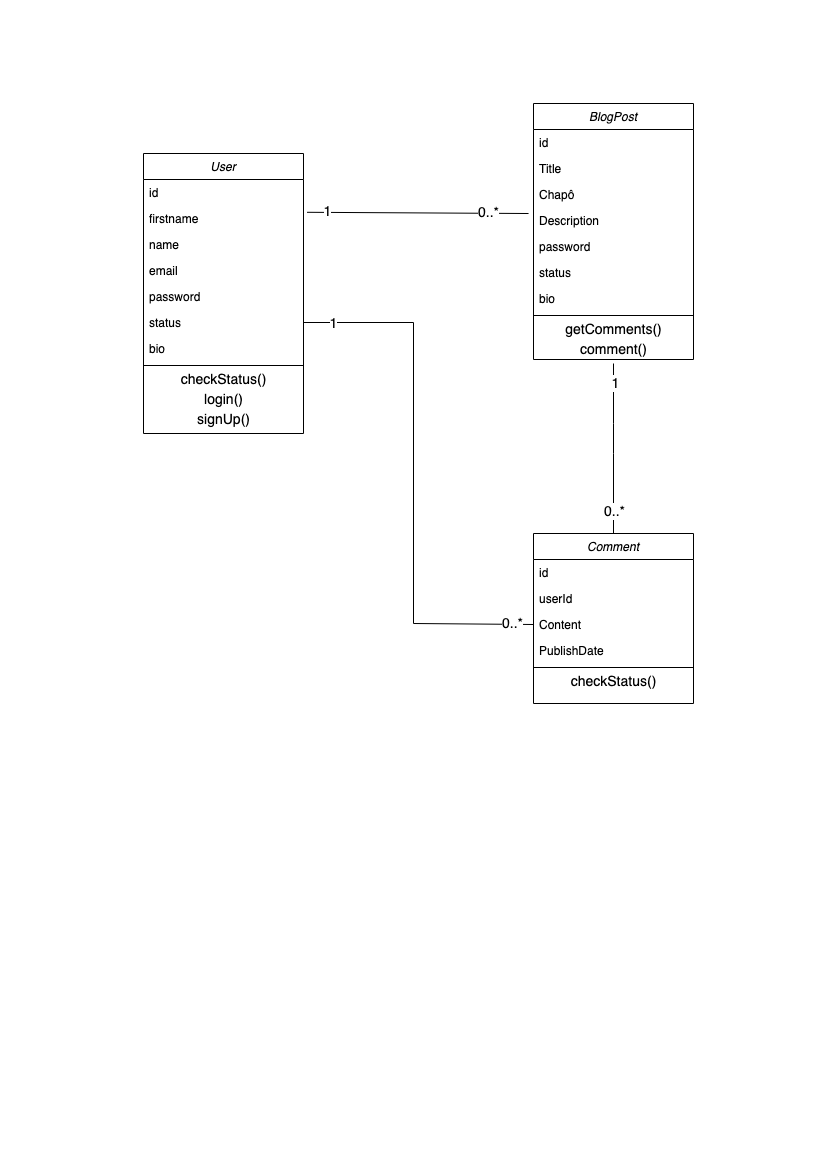

The diagram above was exported from draw.io. Its source (the exported page's mxGraphModel, read from the mxfile embedded in the PNG):
<mxGraphModel dx="1018" dy="543" grid="1" gridSize="10" guides="1" tooltips="1" connect="1" arrows="1" fold="1" page="1" pageScale="1" pageWidth="827" pageHeight="1169" math="0" shadow="0">
  <root>
    <mxCell id="WIyWlLk6GJQsqaUBKTNV-0" />
    <mxCell id="WIyWlLk6GJQsqaUBKTNV-1" parent="WIyWlLk6GJQsqaUBKTNV-0" />
    <mxCell id="zkfFHV4jXpPFQw0GAbJ--0" value="User" style="swimlane;fontStyle=2;align=center;verticalAlign=top;childLayout=stackLayout;horizontal=1;startSize=26;horizontalStack=0;resizeParent=1;resizeLast=0;collapsible=1;marginBottom=0;rounded=0;shadow=0;strokeWidth=1;" parent="WIyWlLk6GJQsqaUBKTNV-1" vertex="1">
      <mxGeometry x="140" y="150" width="160" height="280" as="geometry">
        <mxRectangle x="230" y="140" width="160" height="26" as="alternateBounds" />
      </mxGeometry>
    </mxCell>
    <mxCell id="zkfFHV4jXpPFQw0GAbJ--1" value="id" style="text;align=left;verticalAlign=top;spacingLeft=4;spacingRight=4;overflow=hidden;rotatable=0;points=[[0,0.5],[1,0.5]];portConstraint=eastwest;" parent="zkfFHV4jXpPFQw0GAbJ--0" vertex="1">
      <mxGeometry y="26" width="160" height="26" as="geometry" />
    </mxCell>
    <mxCell id="zkfFHV4jXpPFQw0GAbJ--2" value="firstname" style="text;align=left;verticalAlign=top;spacingLeft=4;spacingRight=4;overflow=hidden;rotatable=0;points=[[0,0.5],[1,0.5]];portConstraint=eastwest;rounded=0;shadow=0;html=0;" parent="zkfFHV4jXpPFQw0GAbJ--0" vertex="1">
      <mxGeometry y="52" width="160" height="26" as="geometry" />
    </mxCell>
    <mxCell id="zkfFHV4jXpPFQw0GAbJ--3" value="name" style="text;align=left;verticalAlign=top;spacingLeft=4;spacingRight=4;overflow=hidden;rotatable=0;points=[[0,0.5],[1,0.5]];portConstraint=eastwest;rounded=0;shadow=0;html=0;" parent="zkfFHV4jXpPFQw0GAbJ--0" vertex="1">
      <mxGeometry y="78" width="160" height="26" as="geometry" />
    </mxCell>
    <mxCell id="--f0UYcR9znVN69vvELH-0" value="email" style="text;align=left;verticalAlign=top;spacingLeft=4;spacingRight=4;overflow=hidden;rotatable=0;points=[[0,0.5],[1,0.5]];portConstraint=eastwest;rounded=0;shadow=0;html=0;" parent="zkfFHV4jXpPFQw0GAbJ--0" vertex="1">
      <mxGeometry y="104" width="160" height="26" as="geometry" />
    </mxCell>
    <mxCell id="--f0UYcR9znVN69vvELH-2" value="password" style="text;align=left;verticalAlign=top;spacingLeft=4;spacingRight=4;overflow=hidden;rotatable=0;points=[[0,0.5],[1,0.5]];portConstraint=eastwest;rounded=0;shadow=0;html=0;" parent="zkfFHV4jXpPFQw0GAbJ--0" vertex="1">
      <mxGeometry y="130" width="160" height="26" as="geometry" />
    </mxCell>
    <mxCell id="--f0UYcR9znVN69vvELH-3" value="status" style="text;align=left;verticalAlign=top;spacingLeft=4;spacingRight=4;overflow=hidden;rotatable=0;points=[[0,0.5],[1,0.5]];portConstraint=eastwest;rounded=0;shadow=0;html=0;" parent="zkfFHV4jXpPFQw0GAbJ--0" vertex="1">
      <mxGeometry y="156" width="160" height="26" as="geometry" />
    </mxCell>
    <mxCell id="--f0UYcR9znVN69vvELH-1" value="bio" style="text;align=left;verticalAlign=top;spacingLeft=4;spacingRight=4;overflow=hidden;rotatable=0;points=[[0,0.5],[1,0.5]];portConstraint=eastwest;rounded=0;shadow=0;html=0;" parent="zkfFHV4jXpPFQw0GAbJ--0" vertex="1">
      <mxGeometry y="182" width="160" height="26" as="geometry" />
    </mxCell>
    <mxCell id="zkfFHV4jXpPFQw0GAbJ--4" value="" style="line;html=1;strokeWidth=1;align=left;verticalAlign=middle;spacingTop=-1;spacingLeft=3;spacingRight=3;rotatable=0;labelPosition=right;points=[];portConstraint=eastwest;" parent="zkfFHV4jXpPFQw0GAbJ--0" vertex="1">
      <mxGeometry y="208" width="160" height="8" as="geometry" />
    </mxCell>
    <mxCell id="pzos3s5vAR4pYHBPqfKA-1" value="checkStatus()" style="text;html=1;align=center;verticalAlign=middle;resizable=0;points=[];autosize=1;strokeColor=none;fillColor=none;fontSize=14;" parent="zkfFHV4jXpPFQw0GAbJ--0" vertex="1">
      <mxGeometry y="216" width="160" height="20" as="geometry" />
    </mxCell>
    <mxCell id="pzos3s5vAR4pYHBPqfKA-2" value="login()" style="text;html=1;align=center;verticalAlign=middle;resizable=0;points=[];autosize=1;strokeColor=none;fillColor=none;fontSize=14;" parent="zkfFHV4jXpPFQw0GAbJ--0" vertex="1">
      <mxGeometry y="236" width="160" height="20" as="geometry" />
    </mxCell>
    <mxCell id="pzos3s5vAR4pYHBPqfKA-3" value="signUp()" style="text;html=1;align=center;verticalAlign=middle;resizable=0;points=[];autosize=1;strokeColor=none;fillColor=none;fontSize=14;" parent="zkfFHV4jXpPFQw0GAbJ--0" vertex="1">
      <mxGeometry y="256" width="160" height="20" as="geometry" />
    </mxCell>
    <mxCell id="--f0UYcR9znVN69vvELH-4" value="BlogPost" style="swimlane;fontStyle=2;align=center;verticalAlign=top;childLayout=stackLayout;horizontal=1;startSize=26;horizontalStack=0;resizeParent=1;resizeLast=0;collapsible=1;marginBottom=0;rounded=0;shadow=0;strokeWidth=1;" parent="WIyWlLk6GJQsqaUBKTNV-1" vertex="1">
      <mxGeometry x="530" y="100" width="160" height="256" as="geometry">
        <mxRectangle x="230" y="140" width="160" height="26" as="alternateBounds" />
      </mxGeometry>
    </mxCell>
    <mxCell id="--f0UYcR9znVN69vvELH-5" value="id" style="text;align=left;verticalAlign=top;spacingLeft=4;spacingRight=4;overflow=hidden;rotatable=0;points=[[0,0.5],[1,0.5]];portConstraint=eastwest;" parent="--f0UYcR9znVN69vvELH-4" vertex="1">
      <mxGeometry y="26" width="160" height="26" as="geometry" />
    </mxCell>
    <mxCell id="--f0UYcR9znVN69vvELH-6" value="Title" style="text;align=left;verticalAlign=top;spacingLeft=4;spacingRight=4;overflow=hidden;rotatable=0;points=[[0,0.5],[1,0.5]];portConstraint=eastwest;rounded=0;shadow=0;html=0;" parent="--f0UYcR9znVN69vvELH-4" vertex="1">
      <mxGeometry y="52" width="160" height="26" as="geometry" />
    </mxCell>
    <mxCell id="--f0UYcR9znVN69vvELH-7" value="Chapô" style="text;align=left;verticalAlign=top;spacingLeft=4;spacingRight=4;overflow=hidden;rotatable=0;points=[[0,0.5],[1,0.5]];portConstraint=eastwest;rounded=0;shadow=0;html=0;" parent="--f0UYcR9znVN69vvELH-4" vertex="1">
      <mxGeometry y="78" width="160" height="26" as="geometry" />
    </mxCell>
    <mxCell id="--f0UYcR9znVN69vvELH-8" value="Description" style="text;align=left;verticalAlign=top;spacingLeft=4;spacingRight=4;overflow=hidden;rotatable=0;points=[[0,0.5],[1,0.5]];portConstraint=eastwest;rounded=0;shadow=0;html=0;" parent="--f0UYcR9znVN69vvELH-4" vertex="1">
      <mxGeometry y="104" width="160" height="26" as="geometry" />
    </mxCell>
    <mxCell id="--f0UYcR9znVN69vvELH-9" value="password" style="text;align=left;verticalAlign=top;spacingLeft=4;spacingRight=4;overflow=hidden;rotatable=0;points=[[0,0.5],[1,0.5]];portConstraint=eastwest;rounded=0;shadow=0;html=0;" parent="--f0UYcR9znVN69vvELH-4" vertex="1">
      <mxGeometry y="130" width="160" height="26" as="geometry" />
    </mxCell>
    <mxCell id="--f0UYcR9znVN69vvELH-10" value="status" style="text;align=left;verticalAlign=top;spacingLeft=4;spacingRight=4;overflow=hidden;rotatable=0;points=[[0,0.5],[1,0.5]];portConstraint=eastwest;rounded=0;shadow=0;html=0;" parent="--f0UYcR9znVN69vvELH-4" vertex="1">
      <mxGeometry y="156" width="160" height="26" as="geometry" />
    </mxCell>
    <mxCell id="--f0UYcR9znVN69vvELH-11" value="bio" style="text;align=left;verticalAlign=top;spacingLeft=4;spacingRight=4;overflow=hidden;rotatable=0;points=[[0,0.5],[1,0.5]];portConstraint=eastwest;rounded=0;shadow=0;html=0;" parent="--f0UYcR9znVN69vvELH-4" vertex="1">
      <mxGeometry y="182" width="160" height="26" as="geometry" />
    </mxCell>
    <mxCell id="--f0UYcR9znVN69vvELH-12" value="" style="line;html=1;strokeWidth=1;align=left;verticalAlign=middle;spacingTop=-1;spacingLeft=3;spacingRight=3;rotatable=0;labelPosition=right;points=[];portConstraint=eastwest;" parent="--f0UYcR9znVN69vvELH-4" vertex="1">
      <mxGeometry y="208" width="160" height="8" as="geometry" />
    </mxCell>
    <mxCell id="--f0UYcR9znVN69vvELH-40" value="getComments()" style="text;html=1;align=center;verticalAlign=middle;resizable=0;points=[];autosize=1;strokeColor=none;fillColor=none;fontSize=14;" parent="--f0UYcR9znVN69vvELH-4" vertex="1">
      <mxGeometry y="216" width="160" height="20" as="geometry" />
    </mxCell>
    <mxCell id="pzos3s5vAR4pYHBPqfKA-4" value="comment()" style="text;html=1;align=center;verticalAlign=middle;resizable=0;points=[];autosize=1;strokeColor=none;fillColor=none;fontSize=14;" parent="--f0UYcR9znVN69vvELH-4" vertex="1">
      <mxGeometry y="236" width="160" height="20" as="geometry" />
    </mxCell>
    <mxCell id="--f0UYcR9znVN69vvELH-13" value="Comment" style="swimlane;fontStyle=2;align=center;verticalAlign=top;childLayout=stackLayout;horizontal=1;startSize=26;horizontalStack=0;resizeParent=1;resizeLast=0;collapsible=1;marginBottom=0;rounded=0;shadow=0;strokeWidth=1;" parent="WIyWlLk6GJQsqaUBKTNV-1" vertex="1">
      <mxGeometry x="530" y="530" width="160" height="170" as="geometry">
        <mxRectangle x="230" y="140" width="160" height="26" as="alternateBounds" />
      </mxGeometry>
    </mxCell>
    <mxCell id="--f0UYcR9znVN69vvELH-14" value="id" style="text;align=left;verticalAlign=top;spacingLeft=4;spacingRight=4;overflow=hidden;rotatable=0;points=[[0,0.5],[1,0.5]];portConstraint=eastwest;" parent="--f0UYcR9znVN69vvELH-13" vertex="1">
      <mxGeometry y="26" width="160" height="26" as="geometry" />
    </mxCell>
    <mxCell id="--f0UYcR9znVN69vvELH-25" value="userId" style="text;align=left;verticalAlign=top;spacingLeft=4;spacingRight=4;overflow=hidden;rotatable=0;points=[[0,0.5],[1,0.5]];portConstraint=eastwest;" parent="--f0UYcR9znVN69vvELH-13" vertex="1">
      <mxGeometry y="52" width="160" height="26" as="geometry" />
    </mxCell>
    <mxCell id="--f0UYcR9znVN69vvELH-15" value="Content" style="text;align=left;verticalAlign=top;spacingLeft=4;spacingRight=4;overflow=hidden;rotatable=0;points=[[0,0.5],[1,0.5]];portConstraint=eastwest;rounded=0;shadow=0;html=0;" parent="--f0UYcR9znVN69vvELH-13" vertex="1">
      <mxGeometry y="78" width="160" height="26" as="geometry" />
    </mxCell>
    <mxCell id="--f0UYcR9znVN69vvELH-20" value="PublishDate" style="text;align=left;verticalAlign=top;spacingLeft=4;spacingRight=4;overflow=hidden;rotatable=0;points=[[0,0.5],[1,0.5]];portConstraint=eastwest;rounded=0;shadow=0;html=0;" parent="--f0UYcR9znVN69vvELH-13" vertex="1">
      <mxGeometry y="104" width="160" height="26" as="geometry" />
    </mxCell>
    <mxCell id="--f0UYcR9znVN69vvELH-21" value="" style="line;html=1;strokeWidth=1;align=left;verticalAlign=middle;spacingTop=-1;spacingLeft=3;spacingRight=3;rotatable=0;labelPosition=right;points=[];portConstraint=eastwest;" parent="--f0UYcR9znVN69vvELH-13" vertex="1">
      <mxGeometry y="130" width="160" height="8" as="geometry" />
    </mxCell>
    <mxCell id="--f0UYcR9znVN69vvELH-41" value="checkStatus()" style="text;html=1;align=center;verticalAlign=middle;resizable=0;points=[];autosize=1;strokeColor=none;fillColor=none;fontSize=14;" parent="--f0UYcR9znVN69vvELH-13" vertex="1">
      <mxGeometry y="138" width="160" height="20" as="geometry" />
    </mxCell>
    <mxCell id="--f0UYcR9znVN69vvELH-22" value="" style="endArrow=none;html=1;rounded=0;exitX=0.5;exitY=0;exitDx=0;exitDy=0;entryX=0.5;entryY=1.2;entryDx=0;entryDy=0;entryPerimeter=0;" parent="WIyWlLk6GJQsqaUBKTNV-1" source="--f0UYcR9znVN69vvELH-13" target="pzos3s5vAR4pYHBPqfKA-4" edge="1">
      <mxGeometry width="50" height="50" relative="1" as="geometry">
        <mxPoint x="570" y="440" as="sourcePoint" />
        <mxPoint x="610" y="380" as="targetPoint" />
        <Array as="points">
          <mxPoint x="610" y="450" />
          <mxPoint x="610" y="420" />
        </Array>
      </mxGeometry>
    </mxCell>
    <mxCell id="--f0UYcR9znVN69vvELH-23" value="&lt;span style=&quot;font-size: 14px&quot;&gt;0..*&lt;/span&gt;" style="edgeLabel;html=1;align=center;verticalAlign=middle;resizable=0;points=[];" parent="--f0UYcR9znVN69vvELH-22" vertex="1" connectable="0">
      <mxGeometry x="-0.7273" relative="1" as="geometry">
        <mxPoint as="offset" />
      </mxGeometry>
    </mxCell>
    <mxCell id="--f0UYcR9znVN69vvELH-24" value="1" style="edgeLabel;html=1;align=center;verticalAlign=middle;resizable=0;points=[];fontSize=14;" parent="--f0UYcR9znVN69vvELH-22" vertex="1" connectable="0">
      <mxGeometry x="0.7818" y="-1" relative="1" as="geometry">
        <mxPoint as="offset" />
      </mxGeometry>
    </mxCell>
    <mxCell id="--f0UYcR9znVN69vvELH-27" value="" style="endArrow=none;html=1;rounded=0;fontSize=14;entryX=-0.031;entryY=0.231;entryDx=0;entryDy=0;entryPerimeter=0;exitX=1.023;exitY=0.261;exitDx=0;exitDy=0;exitPerimeter=0;" parent="WIyWlLk6GJQsqaUBKTNV-1" source="zkfFHV4jXpPFQw0GAbJ--2" target="--f0UYcR9znVN69vvELH-8" edge="1">
      <mxGeometry width="50" height="50" relative="1" as="geometry">
        <mxPoint x="300" y="240" as="sourcePoint" />
        <mxPoint x="390" y="210" as="targetPoint" />
      </mxGeometry>
    </mxCell>
    <mxCell id="--f0UYcR9znVN69vvELH-28" value="0..*" style="edgeLabel;html=1;align=center;verticalAlign=middle;resizable=0;points=[];fontSize=14;" parent="--f0UYcR9znVN69vvELH-27" vertex="1" connectable="0">
      <mxGeometry x="0.6375" y="1" relative="1" as="geometry">
        <mxPoint as="offset" />
      </mxGeometry>
    </mxCell>
    <mxCell id="--f0UYcR9znVN69vvELH-29" value="1" style="edgeLabel;html=1;align=center;verticalAlign=middle;resizable=0;points=[];fontSize=14;" parent="--f0UYcR9znVN69vvELH-27" vertex="1" connectable="0">
      <mxGeometry x="-0.8223" y="1" relative="1" as="geometry">
        <mxPoint as="offset" />
      </mxGeometry>
    </mxCell>
    <mxCell id="--f0UYcR9znVN69vvELH-42" value="" style="endArrow=none;html=1;rounded=0;fontSize=14;exitX=1;exitY=0.5;exitDx=0;exitDy=0;entryX=0;entryY=0.5;entryDx=0;entryDy=0;" parent="WIyWlLk6GJQsqaUBKTNV-1" source="--f0UYcR9znVN69vvELH-3" target="--f0UYcR9znVN69vvELH-15" edge="1">
      <mxGeometry width="50" height="50" relative="1" as="geometry">
        <mxPoint x="330" y="400" as="sourcePoint" />
        <mxPoint x="410" y="350" as="targetPoint" />
        <Array as="points">
          <mxPoint x="410" y="319" />
          <mxPoint x="410" y="620" />
        </Array>
      </mxGeometry>
    </mxCell>
    <mxCell id="--f0UYcR9znVN69vvELH-43" value="1" style="edgeLabel;html=1;align=center;verticalAlign=middle;resizable=0;points=[];fontSize=14;" parent="--f0UYcR9znVN69vvELH-42" vertex="1" connectable="0">
      <mxGeometry x="-0.892" relative="1" as="geometry">
        <mxPoint as="offset" />
      </mxGeometry>
    </mxCell>
    <mxCell id="--f0UYcR9znVN69vvELH-44" value="0..*" style="edgeLabel;html=1;align=center;verticalAlign=middle;resizable=0;points=[];fontSize=14;" parent="--f0UYcR9znVN69vvELH-42" vertex="1" connectable="0">
      <mxGeometry x="0.916" y="1" relative="1" as="geometry">
        <mxPoint as="offset" />
      </mxGeometry>
    </mxCell>
  </root>
</mxGraphModel>